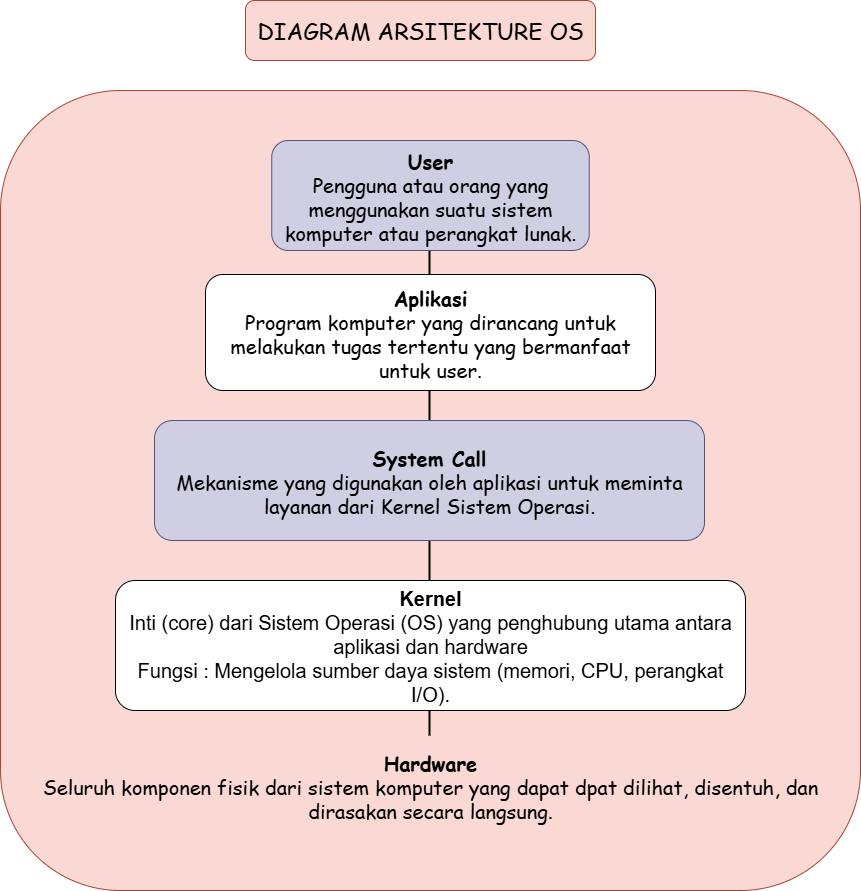

The diagram above was exported from draw.io. Its source (the exported page's mxGraphModel, read from the mxfile embedded in the PNG):
<mxGraphModel dx="1747" dy="1002" grid="1" gridSize="10" guides="1" tooltips="1" connect="1" arrows="1" fold="1" page="1" pageScale="1" pageWidth="1169" pageHeight="827" math="0" shadow="0">
  <root>
    <mxCell id="0" />
    <mxCell id="1" parent="0" />
    <mxCell id="7W7eMROLUMGJxs8ca7Td-6" value="&lt;div&gt;&lt;br&gt;&lt;/div&gt;&lt;div&gt;&lt;br&gt;&lt;/div&gt;&lt;div&gt;&lt;br&gt;&lt;/div&gt;&lt;div&gt;&lt;br&gt;&lt;/div&gt;&lt;div&gt;&lt;br&gt;&lt;/div&gt;&lt;div&gt;&lt;br&gt;&lt;/div&gt;&lt;div&gt;&lt;br&gt;&lt;/div&gt;&lt;div&gt;&lt;br&gt;&lt;/div&gt;&lt;div&gt;&lt;br&gt;&lt;/div&gt;&lt;div&gt;&lt;br&gt;&lt;/div&gt;&lt;div&gt;&lt;br&gt;&lt;/div&gt;&lt;div&gt;&lt;br&gt;&lt;/div&gt;&lt;div&gt;&lt;br&gt;&lt;/div&gt;&lt;div&gt;&lt;br&gt;&lt;/div&gt;&lt;div&gt;&lt;br&gt;&lt;/div&gt;&lt;div&gt;&lt;br&gt;&lt;/div&gt;&lt;div&gt;&lt;br&gt;&lt;/div&gt;&lt;div&gt;&lt;br&gt;&lt;/div&gt;&lt;div&gt;&lt;br&gt;&lt;/div&gt;&lt;div&gt;&lt;br&gt;&lt;/div&gt;&lt;div&gt;&lt;br&gt;&lt;/div&gt;&lt;div&gt;&lt;br&gt;&lt;/div&gt;&lt;div&gt;&lt;br&gt;&lt;/div&gt;&lt;div&gt;&lt;br&gt;&lt;/div&gt;&lt;div&gt;&lt;br&gt;&lt;/div&gt;&lt;div&gt;&lt;br&gt;&lt;/div&gt;&lt;div&gt;&lt;br&gt;&lt;/div&gt;&lt;div&gt;&lt;br&gt;&lt;/div&gt;&lt;div&gt;&lt;br&gt;&lt;/div&gt;&lt;div&gt;&lt;br&gt;&lt;/div&gt;&lt;div&gt;&lt;br&gt;&lt;/div&gt;&lt;div&gt;&lt;br&gt;&lt;/div&gt;&lt;div&gt;&lt;br&gt;&lt;/div&gt;&lt;div&gt;&lt;br&gt;&lt;/div&gt;&lt;div&gt;&lt;br&gt;&lt;/div&gt;&lt;div&gt;&lt;font style=&quot;font-size: 20px;&quot; face=&quot;Comic Sans MS&quot;&gt;&lt;br&gt;&lt;/font&gt;&lt;/div&gt;&lt;div&gt;&lt;font style=&quot;font-size: 20px;&quot; face=&quot;Comic Sans MS&quot;&gt;&lt;br&gt;&lt;/font&gt;&lt;/div&gt;&lt;div&gt;&lt;font style=&quot;font-size: 20px;&quot; face=&quot;Comic Sans MS&quot;&gt;&lt;br&gt;&lt;/font&gt;&lt;/div&gt;&lt;div&gt;&lt;br&gt;&lt;/div&gt;&lt;div&gt;&lt;font style=&quot;font-size: 20px;&quot; face=&quot;Comic Sans MS&quot;&gt;&lt;b&gt;Hardware&lt;/b&gt;&lt;/font&gt;&lt;/div&gt;&lt;div&gt;&lt;font style=&quot;font-size: 20px;&quot; face=&quot;Comic Sans MS&quot;&gt;Seluruh komponen fisik dari sistem komputer yang dapat dpat dilihat, disentuh, dan dirasakan secara langsung.&lt;/font&gt;&lt;/div&gt;" style="rounded=1;whiteSpace=wrap;html=1;shadow=0;fillColor=#fad9d5;strokeColor=#ae4132;" vertex="1" parent="1">
      <mxGeometry x="155" y="130" width="860" height="800" as="geometry" />
    </mxCell>
    <mxCell id="7W7eMROLUMGJxs8ca7Td-9" value="" style="line;strokeWidth=2;direction=south;html=1;" vertex="1" parent="1">
      <mxGeometry x="579" y="265" width="10" height="510" as="geometry" />
    </mxCell>
    <mxCell id="7W7eMROLUMGJxs8ca7Td-1" value="&lt;font style=&quot;font-size: 23px;&quot;&gt;DIAGRAM ARSITEKTURE OS&lt;/font&gt;" style="rounded=1;whiteSpace=wrap;html=1;fillColor=#fad9d5;strokeColor=#ae4132;fontStyle=0;fontFamily=Comic Sans MS;" vertex="1" parent="1">
      <mxGeometry x="400" y="40" width="350" height="60" as="geometry" />
    </mxCell>
    <mxCell id="7W7eMROLUMGJxs8ca7Td-2" value="&lt;font style=&quot;font-size: 20px;&quot; face=&quot;Comic Sans MS&quot;&gt;&lt;b style=&quot;&quot;&gt;User&lt;/b&gt;&lt;/font&gt;&lt;div&gt;&lt;font style=&quot;font-size: 20px;&quot; face=&quot;Comic Sans MS&quot;&gt;Pengguna atau orang yang menggunakan suatu sistem komputer atau perangkat lunak.&lt;/font&gt;&lt;/div&gt;" style="rounded=1;whiteSpace=wrap;html=1;fillColor=#d0cee2;strokeColor=#56517e;" vertex="1" parent="1">
      <mxGeometry x="426.25" y="180" width="317.5" height="110" as="geometry" />
    </mxCell>
    <mxCell id="7W7eMROLUMGJxs8ca7Td-3" value="&lt;font style=&quot;font-size: 20px;&quot; face=&quot;Comic Sans MS&quot;&gt;&lt;b&gt;Aplikasi&lt;/b&gt;&lt;/font&gt;&lt;div&gt;&lt;font style=&quot;font-size: 20px;&quot; face=&quot;Comic Sans MS&quot;&gt;Program komputer yang dirancang untuk melakukan tugas tertentu yang bermanfaat untuk user.&lt;/font&gt;&lt;/div&gt;" style="rounded=1;whiteSpace=wrap;html=1;" vertex="1" parent="1">
      <mxGeometry x="360" y="314" width="450" height="116" as="geometry" />
    </mxCell>
    <mxCell id="7W7eMROLUMGJxs8ca7Td-4" value="&lt;font face=&quot;Comic Sans MS&quot; style=&quot;font-size: 20px;&quot;&gt;&lt;b&gt;System Call&lt;/b&gt;&lt;/font&gt;&lt;div&gt;&lt;font face=&quot;Comic Sans MS&quot; style=&quot;font-size: 20px;&quot;&gt;Mekanisme yang digunakan oleh aplikasi untuk meminta layanan dari Kernel Sistem Operasi.&lt;/font&gt;&lt;/div&gt;" style="rounded=1;whiteSpace=wrap;html=1;fillColor=#d0cee2;strokeColor=#56517e;" vertex="1" parent="1">
      <mxGeometry x="309" y="460" width="550" height="120" as="geometry" />
    </mxCell>
    <mxCell id="7W7eMROLUMGJxs8ca7Td-5" value="&lt;font style=&quot;font-size: 20px;&quot;&gt;&lt;b&gt;Kernel&lt;/b&gt;&lt;/font&gt;&lt;div&gt;&lt;font style=&quot;font-size: 20px;&quot;&gt;Inti (core) dari Sistem Operasi (OS) yang penghubung utama antara aplikasi dan hardware&lt;/font&gt;&lt;/div&gt;&lt;div&gt;&lt;font style=&quot;font-size: 20px;&quot;&gt;Fungsi : Mengelola sumber daya sistem (memori, CPU, perangkat I/O).&lt;/font&gt;&lt;/div&gt;" style="rounded=1;whiteSpace=wrap;html=1;" vertex="1" parent="1">
      <mxGeometry x="270" y="620" width="630" height="130" as="geometry" />
    </mxCell>
  </root>
</mxGraphModel>